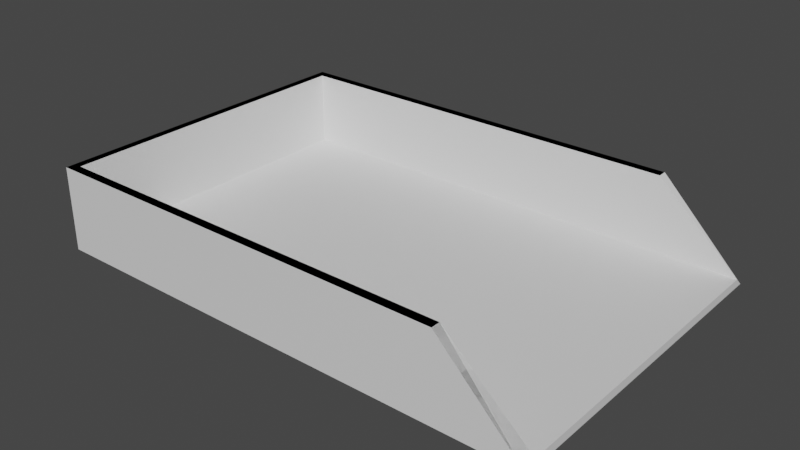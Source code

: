 # Source: PaperTray.blend  (saved by Blender 3.4.6; exported with 4.5.12 LTS)
import bpy
from mathutils import Matrix  # noqa: F401  (used for matrix-valued properties, if any)

bpy.ops.wm.read_factory_settings(use_empty=True)
scene = bpy.context.scene
scene.name = 'Scene'

# ---- collections
col_collection = bpy.data.collections.new('Collection'); scene.collection.children.link(col_collection)

# ---- materials (node trees are filled in below, after node groups)
mat_material = bpy.data.materials.new('Material')
mat_material.alpha_threshold = 0.0
mat_material.use_transparent_shadow = False
mat_material.roughness = 0.5
mat_material.line_color = (0.0, 0.0, 0.0, 1.0)

# ---- material node trees
mat_material.use_nodes = True; mat_material.node_tree.nodes.clear()
_N = mat_material.node_tree.nodes; _L = mat_material.node_tree.links
n0 = _N.new('ShaderNodeOutputMaterial'); n0.name = 'Material Output'; n0.location = (300, 300)
n1 = _N.new('ShaderNodeBsdfPrincipled'); n1.name = 'Principled BSDF'; n1.location = (10, 300)
n1.distribution = 'GGX'
n1.subsurface_method = 'RANDOM_WALK_SKIN'
n1.inputs[3].default_value = 1.45
n1.inputs[27].default_value = (0.0, 0.0, 0.0, 1.0)
n1.inputs[28].default_value = 1.0
_L.new(n1.outputs[0], n0.inputs[0])
n0.is_active_output = True

# ---- world
world_world = bpy.data.worlds.new('World'); scene.world = world_world
world_world.use_nodes = True; world_world.node_tree.nodes.clear()
_N = world_world.node_tree.nodes; _L = world_world.node_tree.links
n0 = _N.new('ShaderNodeOutputWorld'); n0.name = 'World Output'; n0.location = (300, 300)
n1 = _N.new('ShaderNodeBackground'); n1.name = 'Background'; n1.location = (10, 300)
n1.inputs[0].default_value = (0.05088, 0.05088, 0.05088, 1.0)
_L.new(n1.outputs[0], n0.inputs[0])
n0.is_active_output = True
world_world.color = (0.05088, 0.05088, 0.05088)
world_world.use_sun_shadow = False
world_world.sun_shadow_jitter_overblur = 0.0

# ---- meshes
me_cube = bpy.data.meshes.new('Cube')
me_cube.from_pydata([(0.6667, 1.0, 5.96e-08), (1.0, 1.0, -1.0), (0.6667, -1.0, 5.96e-08), (1.0, -1.0, -1.0), (-1.0, 1.0, 5.96e-08), (-1.0, 1.0, -1.0), (-0.9667, 0.945, -0.9), (-1.0, -1.0, 5.96e-08), (-1.0, -1.0, -1.0), (-0.9667, -0.945, -0.9), (-0.9667, -0.945, 5.96e-08), (-0.9667, 0.945, 5.96e-08), (0.6667, -0.945, 5.96e-08), (0.6667, 0.945, 5.96e-08), (1.0, 0.945, -0.9), (1.0, -0.945, -0.9)], [], [(13, 0, 4, 7, 2, 12, 10, 11), (3, 2, 7, 8), (8, 7, 4, 5), (5, 1, 3, 8), (2, 3, 1, 0, 13, 14, 15, 12), (5, 4, 0, 1), (15, 9, 10, 12), (10, 9, 6, 11), (6, 9, 15, 14), (11, 6, 14, 13), (7, 2, 12, 10), (11, 4, 7, 10), (0, 4, 11, 13), (12, 2, 3, 15), (0, 13, 14, 1)])
_uv = me_cube.uv_layers.new(name='UVMap')
_uv.uv.foreach_set('vector', [0.625, 0.5125, 0.625, 0.5, 0.875, 0.5, 0.875, 0.75, 0.625, 0.75, 0.625, 0.7375, 0.8708, 0.7375, 0.8708, 0.5125, 0.375, 0.75, 0.625, 0.75, 0.625, 1.0, 0.375, 1.0, 0.375, 0.0, 0.625, 0.0, 0.625, 0.25, 0.375, 0.25, 0.125, 0.5, 0.375, 0.5, 0.375, 0.75, 0.125, 0.75, 0.625, 0.75, 0.375, 0.75, 0.375, 0.5, 0.625, 0.5, 0.625, 0.5125, 0.3875, 0.5125, 0.3875, 0.7375, 0.625, 0.7375, 0.375, 0.25, 0.625, 0.25, 0.625, 0.5, 0.375, 0.5, 0.375, 0.7542, 0.375, 1.0, 0.6125, 1.0, 0.6125, 0.7542, 0.6125, 0.0, 0.375, 0.0, 0.375, 0.25, 0.6125, 0.25, 0.125, 0.5, 0.125, 0.75, 0.3708, 0.75, 0.3708, 0.5, 0.6125, 0.25, 0.375, 0.25, 0.375, 0.4958, 0.6125, 0.4958, 0.0, 0.0, 0.0, 0.0, 0.0, 0.0, 0.0, 0.0, 0.0, 0.0, 0.0, 0.0, 0.0, 0.0, 0.0, 0.0, 0.0, 0.0, 0.0, 0.0, 0.0, 0.0, 0.0, 0.0, 0.0, 0.0, 0.0, 0.0, 0.0, 0.0, 0.0, 0.0, 0.0, 0.0, 0.0, 0.0, 0.0, 0.0, 0.0, 0.0])
me_cube.materials.append(mat_material)
me_cube.use_mirror_vertex_groups = False
me_cube.update()

# ---- objects
ob_cube = bpy.data.objects.new('Cube', me_cube)

# ---- transforms, parenting, visibility, modifiers, constraints
ob_cube.location = (0.0, 0.0, 0.0)
ob_cube.scale = (0.3, 0.2, 0.1)
ob_cube.lock_rotations_4d = False
ob_cube.empty_display_type = 'ARROWS'
ob_cube.lineart.crease_threshold = 0.0

# ---- collection membership
col_collection.objects.link(ob_cube)

# ---- scene / render settings (as saved in the file)
scene.frame_start = 1; scene.frame_end = 250; scene.frame_set(1)
scene.render.engine = 'BLENDER_EEVEE_NEXT'
scene.cycles.sampling_pattern = 'TABULATED_SOBOL'
scene.cycles.use_light_tree = False
scene.view_settings.view_transform = 'Filmic'
bpy.context.view_layer.update()

# ---- added for rendering (the .blend has no active camera and no usable light): camera, sun
cam_auto = bpy.data.cameras.new('AutoCamera')
cam_auto.lens = 50.0
cam_auto.sensor_width = 36.0
cam_auto.clip_end = 1000.0
ob_auto_camera = bpy.data.objects.new('AutoCamera', cam_auto)
scene.collection.objects.link(ob_auto_camera)
ob_auto_camera.location = (0.673574, -0.808288, 0.488859)
ob_auto_camera.rotation_euler = (1.09748, -7.21219e-08, 0.694738)
scene.camera = ob_auto_camera
light_auto_sun = bpy.data.lights.new('AutoSun', 'SUN')
light_auto_sun.energy = 3.0
light_auto_sun.angle = 0.0523599
ob_auto_sun = bpy.data.objects.new('AutoSun', light_auto_sun)
scene.collection.objects.link(ob_auto_sun)
ob_auto_sun.rotation_euler = (0.872665, 0.174533, 0.523599)
bpy.context.view_layer.update()
